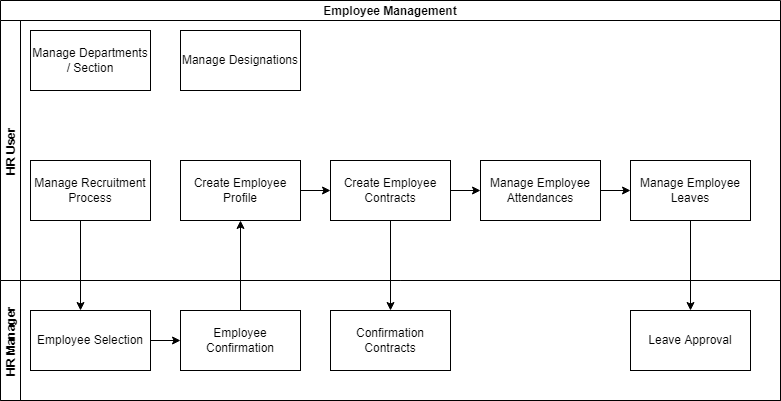

The diagram above was exported from draw.io. Its source (the exported page's mxGraphModel, read from the mxfile embedded in the PNG):
<mxGraphModel dx="1849" dy="394" grid="1" gridSize="10" guides="1" tooltips="1" connect="1" arrows="1" fold="1" page="1" pageScale="1" pageWidth="827" pageHeight="1169" math="0" shadow="0">
  <root>
    <mxCell id="0" />
    <mxCell id="1" parent="0" />
    <mxCell id="zQDXgFAn6jKqQyEfSYjm-1" value="Employee Management" style="swimlane;childLayout=stackLayout;resizeParent=1;resizeParentMax=0;horizontal=1;startSize=20;horizontalStack=0;" parent="1" vertex="1">
      <mxGeometry x="-80" y="10" width="780" height="400" as="geometry" />
    </mxCell>
    <mxCell id="zQDXgFAn6jKqQyEfSYjm-2" value="HR User" style="swimlane;startSize=20;horizontal=0;" parent="zQDXgFAn6jKqQyEfSYjm-1" vertex="1">
      <mxGeometry y="20" width="780" height="260" as="geometry" />
    </mxCell>
    <mxCell id="zQDXgFAn6jKqQyEfSYjm-5" value="Manage Departments / Section" style="rounded=0;whiteSpace=wrap;html=1;" parent="zQDXgFAn6jKqQyEfSYjm-2" vertex="1">
      <mxGeometry x="30" y="10" width="120" height="60" as="geometry" />
    </mxCell>
    <mxCell id="zQDXgFAn6jKqQyEfSYjm-6" value="Manage Designations" style="rounded=0;whiteSpace=wrap;html=1;" parent="zQDXgFAn6jKqQyEfSYjm-2" vertex="1">
      <mxGeometry x="180" y="10" width="120" height="60" as="geometry" />
    </mxCell>
    <mxCell id="zQDXgFAn6jKqQyEfSYjm-7" value="Manage Recruitment Process" style="rounded=0;whiteSpace=wrap;html=1;" parent="zQDXgFAn6jKqQyEfSYjm-2" vertex="1">
      <mxGeometry x="30" y="140" width="120" height="60" as="geometry" />
    </mxCell>
    <mxCell id="zQDXgFAn6jKqQyEfSYjm-19" value="" style="edgeStyle=orthogonalEdgeStyle;rounded=0;orthogonalLoop=1;jettySize=auto;html=1;" parent="zQDXgFAn6jKqQyEfSYjm-2" source="zQDXgFAn6jKqQyEfSYjm-8" target="zQDXgFAn6jKqQyEfSYjm-9" edge="1">
      <mxGeometry relative="1" as="geometry" />
    </mxCell>
    <mxCell id="zQDXgFAn6jKqQyEfSYjm-8" value="Create Employee Profile" style="rounded=0;whiteSpace=wrap;html=1;" parent="zQDXgFAn6jKqQyEfSYjm-2" vertex="1">
      <mxGeometry x="180" y="140" width="120" height="60" as="geometry" />
    </mxCell>
    <mxCell id="zQDXgFAn6jKqQyEfSYjm-22" value="" style="edgeStyle=orthogonalEdgeStyle;rounded=0;orthogonalLoop=1;jettySize=auto;html=1;" parent="zQDXgFAn6jKqQyEfSYjm-2" source="zQDXgFAn6jKqQyEfSYjm-9" target="zQDXgFAn6jKqQyEfSYjm-10" edge="1">
      <mxGeometry relative="1" as="geometry" />
    </mxCell>
    <mxCell id="zQDXgFAn6jKqQyEfSYjm-9" value="Create Employee Contracts" style="rounded=0;whiteSpace=wrap;html=1;" parent="zQDXgFAn6jKqQyEfSYjm-2" vertex="1">
      <mxGeometry x="330" y="140" width="120" height="60" as="geometry" />
    </mxCell>
    <mxCell id="zQDXgFAn6jKqQyEfSYjm-23" value="" style="edgeStyle=orthogonalEdgeStyle;rounded=0;orthogonalLoop=1;jettySize=auto;html=1;" parent="zQDXgFAn6jKqQyEfSYjm-2" source="zQDXgFAn6jKqQyEfSYjm-10" target="zQDXgFAn6jKqQyEfSYjm-11" edge="1">
      <mxGeometry relative="1" as="geometry" />
    </mxCell>
    <mxCell id="zQDXgFAn6jKqQyEfSYjm-10" value="Manage Employee Attendances" style="rounded=0;whiteSpace=wrap;html=1;" parent="zQDXgFAn6jKqQyEfSYjm-2" vertex="1">
      <mxGeometry x="480" y="140" width="120" height="60" as="geometry" />
    </mxCell>
    <mxCell id="zQDXgFAn6jKqQyEfSYjm-11" value="Manage Employee Leaves" style="rounded=0;whiteSpace=wrap;html=1;" parent="zQDXgFAn6jKqQyEfSYjm-2" vertex="1">
      <mxGeometry x="630" y="140" width="120" height="60" as="geometry" />
    </mxCell>
    <mxCell id="zQDXgFAn6jKqQyEfSYjm-3" value="HR Manager" style="swimlane;startSize=20;horizontal=0;" parent="zQDXgFAn6jKqQyEfSYjm-1" vertex="1">
      <mxGeometry y="280" width="780" height="120" as="geometry" />
    </mxCell>
    <mxCell id="zQDXgFAn6jKqQyEfSYjm-13" value="Employee Selection" style="rounded=0;whiteSpace=wrap;html=1;" parent="zQDXgFAn6jKqQyEfSYjm-3" vertex="1">
      <mxGeometry x="30" y="30" width="120" height="60" as="geometry" />
    </mxCell>
    <mxCell id="zQDXgFAn6jKqQyEfSYjm-20" value="Confirmation Contracts" style="rounded=0;whiteSpace=wrap;html=1;" parent="zQDXgFAn6jKqQyEfSYjm-3" vertex="1">
      <mxGeometry x="330" y="30" width="120" height="60" as="geometry" />
    </mxCell>
    <mxCell id="zQDXgFAn6jKqQyEfSYjm-27" value="Leave Approval" style="rounded=0;whiteSpace=wrap;html=1;" parent="zQDXgFAn6jKqQyEfSYjm-3" vertex="1">
      <mxGeometry x="630" y="30" width="120" height="60" as="geometry" />
    </mxCell>
    <mxCell id="zQDXgFAn6jKqQyEfSYjm-21" value="" style="edgeStyle=orthogonalEdgeStyle;rounded=0;orthogonalLoop=1;jettySize=auto;html=1;" parent="zQDXgFAn6jKqQyEfSYjm-1" source="zQDXgFAn6jKqQyEfSYjm-9" target="zQDXgFAn6jKqQyEfSYjm-20" edge="1">
      <mxGeometry relative="1" as="geometry" />
    </mxCell>
    <mxCell id="zQDXgFAn6jKqQyEfSYjm-28" value="" style="edgeStyle=orthogonalEdgeStyle;rounded=0;orthogonalLoop=1;jettySize=auto;html=1;" parent="zQDXgFAn6jKqQyEfSYjm-1" source="zQDXgFAn6jKqQyEfSYjm-11" target="zQDXgFAn6jKqQyEfSYjm-27" edge="1">
      <mxGeometry relative="1" as="geometry" />
    </mxCell>
    <mxCell id="zQDXgFAn6jKqQyEfSYjm-12" value="" style="endArrow=classic;html=1;rounded=0;" parent="1" edge="1">
      <mxGeometry width="50" height="50" relative="1" as="geometry">
        <mxPoint y="230" as="sourcePoint" />
        <mxPoint y="320" as="targetPoint" />
      </mxGeometry>
    </mxCell>
    <mxCell id="zQDXgFAn6jKqQyEfSYjm-15" value="Employee Confirmation" style="rounded=0;whiteSpace=wrap;html=1;" parent="1" vertex="1">
      <mxGeometry x="100" y="320" width="120" height="60" as="geometry" />
    </mxCell>
    <mxCell id="zQDXgFAn6jKqQyEfSYjm-16" value="" style="edgeStyle=orthogonalEdgeStyle;rounded=0;orthogonalLoop=1;jettySize=auto;html=1;" parent="1" source="zQDXgFAn6jKqQyEfSYjm-13" target="zQDXgFAn6jKqQyEfSYjm-15" edge="1">
      <mxGeometry relative="1" as="geometry" />
    </mxCell>
    <mxCell id="zQDXgFAn6jKqQyEfSYjm-17" value="" style="endArrow=classic;html=1;rounded=0;entryX=0.5;entryY=1;entryDx=0;entryDy=0;" parent="1" target="zQDXgFAn6jKqQyEfSYjm-8" edge="1">
      <mxGeometry width="50" height="50" relative="1" as="geometry">
        <mxPoint x="160" y="320" as="sourcePoint" />
        <mxPoint x="159.5" y="320" as="targetPoint" />
      </mxGeometry>
    </mxCell>
  </root>
</mxGraphModel>